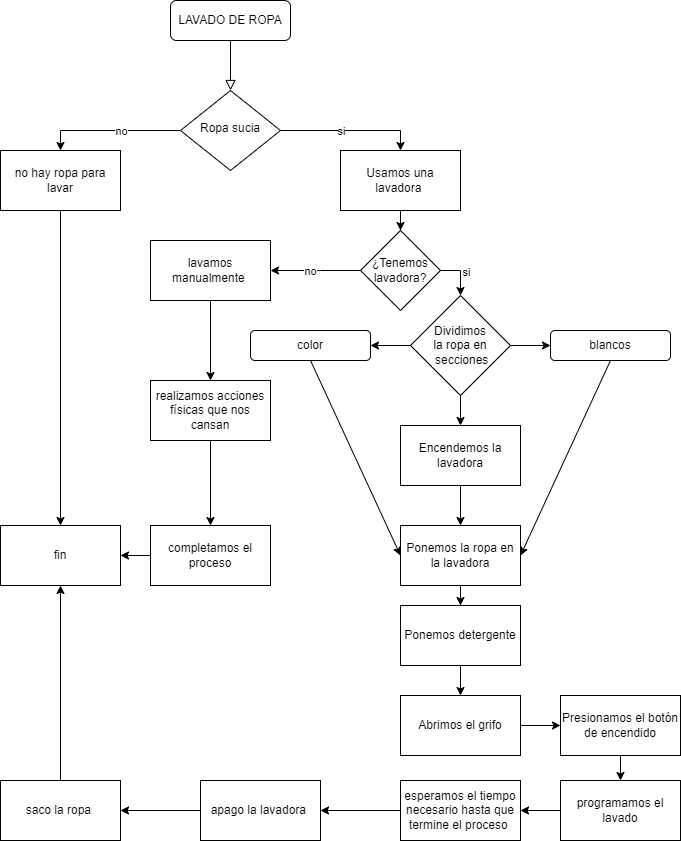

The diagram above was exported from draw.io. Its source (the exported page's mxGraphModel, read from the mxfile embedded in the PNG):
<mxGraphModel dx="880" dy="396" grid="1" gridSize="10" guides="1" tooltips="1" connect="1" arrows="1" fold="1" page="1" pageScale="1" pageWidth="827" pageHeight="1169" math="0" shadow="0">
  <root>
    <mxCell id="WIyWlLk6GJQsqaUBKTNV-0" />
    <mxCell id="WIyWlLk6GJQsqaUBKTNV-1" parent="WIyWlLk6GJQsqaUBKTNV-0" />
    <mxCell id="WIyWlLk6GJQsqaUBKTNV-2" value="" style="rounded=0;html=1;jettySize=auto;orthogonalLoop=1;fontSize=11;endArrow=block;endFill=0;endSize=8;strokeWidth=1;shadow=0;labelBackgroundColor=none;edgeStyle=orthogonalEdgeStyle;" parent="WIyWlLk6GJQsqaUBKTNV-1" source="WIyWlLk6GJQsqaUBKTNV-3" edge="1">
      <mxGeometry relative="1" as="geometry">
        <mxPoint x="420" y="170" as="targetPoint" />
      </mxGeometry>
    </mxCell>
    <mxCell id="WIyWlLk6GJQsqaUBKTNV-3" value="LAVADO DE ROPA" style="rounded=1;whiteSpace=wrap;html=1;fontSize=12;glass=0;strokeWidth=1;shadow=0;" parent="WIyWlLk6GJQsqaUBKTNV-1" vertex="1">
      <mxGeometry x="360" y="80" width="120" height="40" as="geometry" />
    </mxCell>
    <mxCell id="Wdt_h5DquXYChb1WLqAk-2" value="" style="edgeStyle=orthogonalEdgeStyle;rounded=0;orthogonalLoop=1;jettySize=auto;html=1;entryX=0.5;entryY=0;entryDx=0;entryDy=0;" parent="WIyWlLk6GJQsqaUBKTNV-1" source="WIyWlLk6GJQsqaUBKTNV-6" target="Wdt_h5DquXYChb1WLqAk-0" edge="1">
      <mxGeometry relative="1" as="geometry" />
    </mxCell>
    <mxCell id="Wdt_h5DquXYChb1WLqAk-6" value="no" style="edgeLabel;html=1;align=center;verticalAlign=middle;resizable=0;points=[];" parent="Wdt_h5DquXYChb1WLqAk-2" connectable="0" vertex="1">
      <mxGeometry x="0.0143" relative="1" as="geometry">
        <mxPoint x="11" as="offset" />
      </mxGeometry>
    </mxCell>
    <mxCell id="Wdt_h5DquXYChb1WLqAk-9" value="" style="edgeStyle=orthogonalEdgeStyle;rounded=0;orthogonalLoop=1;jettySize=auto;html=1;entryX=0.5;entryY=0;entryDx=0;entryDy=0;" parent="WIyWlLk6GJQsqaUBKTNV-1" source="WIyWlLk6GJQsqaUBKTNV-6" target="Wdt_h5DquXYChb1WLqAk-7" edge="1">
      <mxGeometry relative="1" as="geometry" />
    </mxCell>
    <mxCell id="Wdt_h5DquXYChb1WLqAk-10" value="si" style="edgeLabel;html=1;align=center;verticalAlign=middle;resizable=0;points=[];" parent="Wdt_h5DquXYChb1WLqAk-9" connectable="0" vertex="1">
      <mxGeometry x="0.5091" y="2" relative="1" as="geometry">
        <mxPoint x="-46" y="2" as="offset" />
      </mxGeometry>
    </mxCell>
    <mxCell id="WIyWlLk6GJQsqaUBKTNV-6" value="Ropa sucia" style="rhombus;whiteSpace=wrap;html=1;shadow=0;fontFamily=Helvetica;fontSize=12;align=center;strokeWidth=1;spacing=6;spacingTop=-4;" parent="WIyWlLk6GJQsqaUBKTNV-1" vertex="1">
      <mxGeometry x="370" y="170" width="100" height="80" as="geometry" />
    </mxCell>
    <mxCell id="n8BNL79vMKYQ28mO6gO1-45" style="edgeStyle=orthogonalEdgeStyle;rounded=0;orthogonalLoop=1;jettySize=auto;html=1;" parent="WIyWlLk6GJQsqaUBKTNV-1" source="Wdt_h5DquXYChb1WLqAk-0" target="n8BNL79vMKYQ28mO6gO1-3" edge="1">
      <mxGeometry relative="1" as="geometry" />
    </mxCell>
    <mxCell id="Wdt_h5DquXYChb1WLqAk-0" value="no hay ropa para lavar" style="rounded=0;whiteSpace=wrap;html=1;" parent="WIyWlLk6GJQsqaUBKTNV-1" vertex="1">
      <mxGeometry x="190" y="230" width="120" height="60" as="geometry" />
    </mxCell>
    <mxCell id="n8BNL79vMKYQ28mO6gO1-34" value="" style="edgeStyle=orthogonalEdgeStyle;rounded=0;orthogonalLoop=1;jettySize=auto;html=1;" parent="WIyWlLk6GJQsqaUBKTNV-1" source="Wdt_h5DquXYChb1WLqAk-7" edge="1">
      <mxGeometry relative="1" as="geometry">
        <mxPoint x="590" y="310" as="targetPoint" />
      </mxGeometry>
    </mxCell>
    <mxCell id="Wdt_h5DquXYChb1WLqAk-7" value="Usamos una lavadora&amp;nbsp;" style="rounded=0;whiteSpace=wrap;html=1;" parent="WIyWlLk6GJQsqaUBKTNV-1" vertex="1">
      <mxGeometry x="530" y="230" width="120" height="60" as="geometry" />
    </mxCell>
    <mxCell id="n8BNL79vMKYQ28mO6gO1-16" value="" style="edgeStyle=orthogonalEdgeStyle;rounded=0;orthogonalLoop=1;jettySize=auto;html=1;" parent="WIyWlLk6GJQsqaUBKTNV-1" source="n8BNL79vMKYQ28mO6gO1-1" target="n8BNL79vMKYQ28mO6gO1-15" edge="1">
      <mxGeometry relative="1" as="geometry" />
    </mxCell>
    <mxCell id="n8BNL79vMKYQ28mO6gO1-1" value="Encendemos la lavadora" style="rounded=0;whiteSpace=wrap;html=1;" parent="WIyWlLk6GJQsqaUBKTNV-1" vertex="1">
      <mxGeometry x="590" y="505" width="120" height="60" as="geometry" />
    </mxCell>
    <mxCell id="n8BNL79vMKYQ28mO6gO1-13" value="" style="edgeStyle=orthogonalEdgeStyle;rounded=0;orthogonalLoop=1;jettySize=auto;html=1;" parent="WIyWlLk6GJQsqaUBKTNV-1" target="n8BNL79vMKYQ28mO6gO1-1" edge="1">
      <mxGeometry relative="1" as="geometry">
        <mxPoint x="650" y="445" as="sourcePoint" />
      </mxGeometry>
    </mxCell>
    <mxCell id="n8BNL79vMKYQ28mO6gO1-3" value="fin" style="rounded=0;whiteSpace=wrap;html=1;" parent="WIyWlLk6GJQsqaUBKTNV-1" vertex="1">
      <mxGeometry x="190" y="605" width="120" height="60" as="geometry" />
    </mxCell>
    <mxCell id="n8BNL79vMKYQ28mO6gO1-8" value="color" style="rounded=1;whiteSpace=wrap;html=1;" parent="WIyWlLk6GJQsqaUBKTNV-1" vertex="1">
      <mxGeometry x="440" y="410" width="120" height="30" as="geometry" />
    </mxCell>
    <mxCell id="n8BNL79vMKYQ28mO6gO1-9" value="blancos" style="rounded=1;whiteSpace=wrap;html=1;" parent="WIyWlLk6GJQsqaUBKTNV-1" vertex="1">
      <mxGeometry x="740" y="410" width="120" height="30" as="geometry" />
    </mxCell>
    <mxCell id="n8BNL79vMKYQ28mO6gO1-25" value="" style="edgeStyle=orthogonalEdgeStyle;rounded=0;orthogonalLoop=1;jettySize=auto;html=1;" parent="WIyWlLk6GJQsqaUBKTNV-1" source="n8BNL79vMKYQ28mO6gO1-15" edge="1">
      <mxGeometry relative="1" as="geometry">
        <mxPoint x="650" y="685" as="targetPoint" />
      </mxGeometry>
    </mxCell>
    <mxCell id="n8BNL79vMKYQ28mO6gO1-15" value="Ponemos la ropa en la lavadora" style="whiteSpace=wrap;html=1;rounded=0;" parent="WIyWlLk6GJQsqaUBKTNV-1" vertex="1">
      <mxGeometry x="590" y="605" width="120" height="60" as="geometry" />
    </mxCell>
    <mxCell id="n8BNL79vMKYQ28mO6gO1-17" value="" style="endArrow=classic;html=1;rounded=0;exitX=0.5;exitY=1;exitDx=0;exitDy=0;entryX=1;entryY=0.5;entryDx=0;entryDy=0;" parent="WIyWlLk6GJQsqaUBKTNV-1" source="n8BNL79vMKYQ28mO6gO1-9" target="n8BNL79vMKYQ28mO6gO1-15" edge="1">
      <mxGeometry width="50" height="50" relative="1" as="geometry">
        <mxPoint x="790" y="525" as="sourcePoint" />
        <mxPoint x="840" y="475" as="targetPoint" />
      </mxGeometry>
    </mxCell>
    <mxCell id="n8BNL79vMKYQ28mO6gO1-18" value="" style="endArrow=classic;html=1;rounded=0;exitX=0.5;exitY=1;exitDx=0;exitDy=0;entryX=0;entryY=0.5;entryDx=0;entryDy=0;" parent="WIyWlLk6GJQsqaUBKTNV-1" target="n8BNL79vMKYQ28mO6gO1-15" edge="1">
      <mxGeometry width="50" height="50" relative="1" as="geometry">
        <mxPoint x="500" y="440" as="sourcePoint" />
        <mxPoint x="840" y="475" as="targetPoint" />
      </mxGeometry>
    </mxCell>
    <mxCell id="n8BNL79vMKYQ28mO6gO1-22" value="" style="edgeStyle=orthogonalEdgeStyle;rounded=0;orthogonalLoop=1;jettySize=auto;html=1;exitX=1;exitY=0.5;exitDx=0;exitDy=0;" parent="WIyWlLk6GJQsqaUBKTNV-1" source="n8BNL79vMKYQ28mO6gO1-19" target="n8BNL79vMKYQ28mO6gO1-9" edge="1">
      <mxGeometry relative="1" as="geometry">
        <mxPoint x="700" y="425" as="sourcePoint" />
      </mxGeometry>
    </mxCell>
    <mxCell id="n8BNL79vMKYQ28mO6gO1-23" value="" style="edgeStyle=orthogonalEdgeStyle;rounded=0;orthogonalLoop=1;jettySize=auto;html=1;exitX=0;exitY=0.5;exitDx=0;exitDy=0;" parent="WIyWlLk6GJQsqaUBKTNV-1" source="n8BNL79vMKYQ28mO6gO1-19" edge="1">
      <mxGeometry relative="1" as="geometry">
        <mxPoint x="600" y="425" as="sourcePoint" />
        <mxPoint x="560" y="425" as="targetPoint" />
      </mxGeometry>
    </mxCell>
    <mxCell id="n8BNL79vMKYQ28mO6gO1-19" value="&lt;span style=&quot;color: rgb(0, 0, 0); font-family: Helvetica; font-size: 12px; font-style: normal; font-variant-ligatures: normal; font-variant-caps: normal; font-weight: 400; letter-spacing: normal; orphans: 2; text-align: center; text-indent: 0px; text-transform: none; widows: 2; word-spacing: 0px; -webkit-text-stroke-width: 0px; background-color: rgb(251, 251, 251); text-decoration-thickness: initial; text-decoration-style: initial; text-decoration-color: initial; float: none; display: inline !important;&quot;&gt;Dividimos &lt;br&gt;la ropa en&lt;br&gt;&amp;nbsp;secciones&lt;/span&gt;" style="rhombus;whiteSpace=wrap;html=1;" parent="WIyWlLk6GJQsqaUBKTNV-1" vertex="1">
      <mxGeometry x="600" y="375" width="100" height="100" as="geometry" />
    </mxCell>
    <mxCell id="n8BNL79vMKYQ28mO6gO1-28" value="" style="edgeStyle=orthogonalEdgeStyle;rounded=0;orthogonalLoop=1;jettySize=auto;html=1;" parent="WIyWlLk6GJQsqaUBKTNV-1" source="n8BNL79vMKYQ28mO6gO1-26" target="n8BNL79vMKYQ28mO6gO1-27" edge="1">
      <mxGeometry relative="1" as="geometry" />
    </mxCell>
    <mxCell id="n8BNL79vMKYQ28mO6gO1-26" value="Ponemos detergente" style="rounded=0;whiteSpace=wrap;html=1;" parent="WIyWlLk6GJQsqaUBKTNV-1" vertex="1">
      <mxGeometry x="590" y="685" width="120" height="60" as="geometry" />
    </mxCell>
    <mxCell id="n8BNL79vMKYQ28mO6gO1-30" value="" style="edgeStyle=orthogonalEdgeStyle;rounded=0;orthogonalLoop=1;jettySize=auto;html=1;" parent="WIyWlLk6GJQsqaUBKTNV-1" source="n8BNL79vMKYQ28mO6gO1-27" target="n8BNL79vMKYQ28mO6gO1-29" edge="1">
      <mxGeometry relative="1" as="geometry" />
    </mxCell>
    <mxCell id="n8BNL79vMKYQ28mO6gO1-27" value="Abrimos el grifo" style="whiteSpace=wrap;html=1;rounded=0;" parent="WIyWlLk6GJQsqaUBKTNV-1" vertex="1">
      <mxGeometry x="590" y="775" width="120" height="60" as="geometry" />
    </mxCell>
    <mxCell id="n8BNL79vMKYQ28mO6gO1-48" value="" style="edgeStyle=orthogonalEdgeStyle;rounded=0;orthogonalLoop=1;jettySize=auto;html=1;" parent="WIyWlLk6GJQsqaUBKTNV-1" source="n8BNL79vMKYQ28mO6gO1-29" target="n8BNL79vMKYQ28mO6gO1-47" edge="1">
      <mxGeometry relative="1" as="geometry" />
    </mxCell>
    <mxCell id="n8BNL79vMKYQ28mO6gO1-29" value="Presionamos el botón de encendido" style="whiteSpace=wrap;html=1;rounded=0;" parent="WIyWlLk6GJQsqaUBKTNV-1" vertex="1">
      <mxGeometry x="750" y="775" width="120" height="60" as="geometry" />
    </mxCell>
    <mxCell id="n8BNL79vMKYQ28mO6gO1-40" style="edgeStyle=orthogonalEdgeStyle;rounded=0;orthogonalLoop=1;jettySize=auto;html=1;entryX=0.5;entryY=0;entryDx=0;entryDy=0;" parent="WIyWlLk6GJQsqaUBKTNV-1" source="n8BNL79vMKYQ28mO6gO1-36" target="n8BNL79vMKYQ28mO6gO1-19" edge="1">
      <mxGeometry relative="1" as="geometry">
        <mxPoint x="650" y="360" as="targetPoint" />
        <Array as="points">
          <mxPoint x="650" y="350" />
        </Array>
      </mxGeometry>
    </mxCell>
    <mxCell id="n8BNL79vMKYQ28mO6gO1-42" value="si" style="edgeLabel;html=1;align=center;verticalAlign=middle;resizable=0;points=[];" parent="n8BNL79vMKYQ28mO6gO1-40" connectable="0" vertex="1">
      <mxGeometry x="-0.0667" y="5" relative="1" as="geometry">
        <mxPoint as="offset" />
      </mxGeometry>
    </mxCell>
    <mxCell id="n8BNL79vMKYQ28mO6gO1-36" value="¿Tenemos lavadora?" style="rhombus;whiteSpace=wrap;html=1;" parent="WIyWlLk6GJQsqaUBKTNV-1" vertex="1">
      <mxGeometry x="550" y="310" width="80" height="80" as="geometry" />
    </mxCell>
    <mxCell id="n8BNL79vMKYQ28mO6gO1-49" style="edgeStyle=orthogonalEdgeStyle;rounded=0;orthogonalLoop=1;jettySize=auto;html=1;entryX=0.5;entryY=1;entryDx=0;entryDy=0;startArrow=none;" parent="WIyWlLk6GJQsqaUBKTNV-1" source="K1V5T5BtSp9w35_yUFdb-4" target="n8BNL79vMKYQ28mO6gO1-3" edge="1">
      <mxGeometry relative="1" as="geometry" />
    </mxCell>
    <mxCell id="K1V5T5BtSp9w35_yUFdb-1" value="" style="edgeStyle=orthogonalEdgeStyle;rounded=0;orthogonalLoop=1;jettySize=auto;html=1;" edge="1" parent="WIyWlLk6GJQsqaUBKTNV-1" source="n8BNL79vMKYQ28mO6gO1-47" target="K1V5T5BtSp9w35_yUFdb-0">
      <mxGeometry relative="1" as="geometry" />
    </mxCell>
    <mxCell id="n8BNL79vMKYQ28mO6gO1-47" value="programamos el lavado" style="whiteSpace=wrap;html=1;rounded=0;" parent="WIyWlLk6GJQsqaUBKTNV-1" vertex="1">
      <mxGeometry x="750" y="860" width="120" height="60" as="geometry" />
    </mxCell>
    <mxCell id="K1V5T5BtSp9w35_yUFdb-3" value="" style="edgeStyle=orthogonalEdgeStyle;rounded=0;orthogonalLoop=1;jettySize=auto;html=1;" edge="1" parent="WIyWlLk6GJQsqaUBKTNV-1" source="K1V5T5BtSp9w35_yUFdb-0" target="K1V5T5BtSp9w35_yUFdb-2">
      <mxGeometry relative="1" as="geometry" />
    </mxCell>
    <mxCell id="K1V5T5BtSp9w35_yUFdb-0" value="esperamos el tiempo necesario hasta que termine el proceso&amp;nbsp;" style="whiteSpace=wrap;html=1;rounded=0;" vertex="1" parent="WIyWlLk6GJQsqaUBKTNV-1">
      <mxGeometry x="590" y="860" width="120" height="60" as="geometry" />
    </mxCell>
    <mxCell id="K1V5T5BtSp9w35_yUFdb-5" value="" style="edgeStyle=orthogonalEdgeStyle;rounded=0;orthogonalLoop=1;jettySize=auto;html=1;" edge="1" parent="WIyWlLk6GJQsqaUBKTNV-1" source="K1V5T5BtSp9w35_yUFdb-2" target="K1V5T5BtSp9w35_yUFdb-4">
      <mxGeometry relative="1" as="geometry" />
    </mxCell>
    <mxCell id="K1V5T5BtSp9w35_yUFdb-2" value="apago la lavadora&amp;nbsp;" style="whiteSpace=wrap;html=1;rounded=0;" vertex="1" parent="WIyWlLk6GJQsqaUBKTNV-1">
      <mxGeometry x="390" y="860" width="120" height="60" as="geometry" />
    </mxCell>
    <mxCell id="K1V5T5BtSp9w35_yUFdb-4" value="saco la ropa&amp;nbsp;" style="whiteSpace=wrap;html=1;rounded=0;" vertex="1" parent="WIyWlLk6GJQsqaUBKTNV-1">
      <mxGeometry x="190" y="860" width="120" height="60" as="geometry" />
    </mxCell>
    <mxCell id="K1V5T5BtSp9w35_yUFdb-7" value="" style="endArrow=classic;html=1;rounded=0;exitX=0;exitY=0.5;exitDx=0;exitDy=0;" edge="1" parent="WIyWlLk6GJQsqaUBKTNV-1" source="n8BNL79vMKYQ28mO6gO1-36">
      <mxGeometry width="50" height="50" relative="1" as="geometry">
        <mxPoint x="430" y="220" as="sourcePoint" />
        <mxPoint x="460" y="350" as="targetPoint" />
        <Array as="points">
          <mxPoint x="510" y="350" />
        </Array>
      </mxGeometry>
    </mxCell>
    <mxCell id="K1V5T5BtSp9w35_yUFdb-8" value="no" style="edgeLabel;html=1;align=center;verticalAlign=middle;resizable=0;points=[];" vertex="1" connectable="0" parent="K1V5T5BtSp9w35_yUFdb-7">
      <mxGeometry x="0.1286" relative="1" as="geometry">
        <mxPoint as="offset" />
      </mxGeometry>
    </mxCell>
    <mxCell id="K1V5T5BtSp9w35_yUFdb-13" value="" style="edgeStyle=orthogonalEdgeStyle;rounded=0;orthogonalLoop=1;jettySize=auto;html=1;" edge="1" parent="WIyWlLk6GJQsqaUBKTNV-1" source="K1V5T5BtSp9w35_yUFdb-9" target="K1V5T5BtSp9w35_yUFdb-12">
      <mxGeometry relative="1" as="geometry" />
    </mxCell>
    <mxCell id="K1V5T5BtSp9w35_yUFdb-9" value="lavamos manualmente&amp;nbsp;" style="rounded=0;whiteSpace=wrap;html=1;" vertex="1" parent="WIyWlLk6GJQsqaUBKTNV-1">
      <mxGeometry x="340" y="320" width="120" height="60" as="geometry" />
    </mxCell>
    <mxCell id="K1V5T5BtSp9w35_yUFdb-15" value="" style="edgeStyle=orthogonalEdgeStyle;rounded=0;orthogonalLoop=1;jettySize=auto;html=1;" edge="1" parent="WIyWlLk6GJQsqaUBKTNV-1" source="K1V5T5BtSp9w35_yUFdb-10" target="n8BNL79vMKYQ28mO6gO1-3">
      <mxGeometry relative="1" as="geometry" />
    </mxCell>
    <mxCell id="K1V5T5BtSp9w35_yUFdb-10" value="completamos el proceso" style="whiteSpace=wrap;html=1;rounded=0;" vertex="1" parent="WIyWlLk6GJQsqaUBKTNV-1">
      <mxGeometry x="340" y="605" width="120" height="60" as="geometry" />
    </mxCell>
    <mxCell id="K1V5T5BtSp9w35_yUFdb-14" value="" style="edgeStyle=orthogonalEdgeStyle;rounded=0;orthogonalLoop=1;jettySize=auto;html=1;" edge="1" parent="WIyWlLk6GJQsqaUBKTNV-1" source="K1V5T5BtSp9w35_yUFdb-12" target="K1V5T5BtSp9w35_yUFdb-10">
      <mxGeometry relative="1" as="geometry" />
    </mxCell>
    <mxCell id="K1V5T5BtSp9w35_yUFdb-12" value="realizamos acciones físicas que nos cansan" style="rounded=0;whiteSpace=wrap;html=1;" vertex="1" parent="WIyWlLk6GJQsqaUBKTNV-1">
      <mxGeometry x="340" y="460" width="120" height="60" as="geometry" />
    </mxCell>
  </root>
</mxGraphModel>